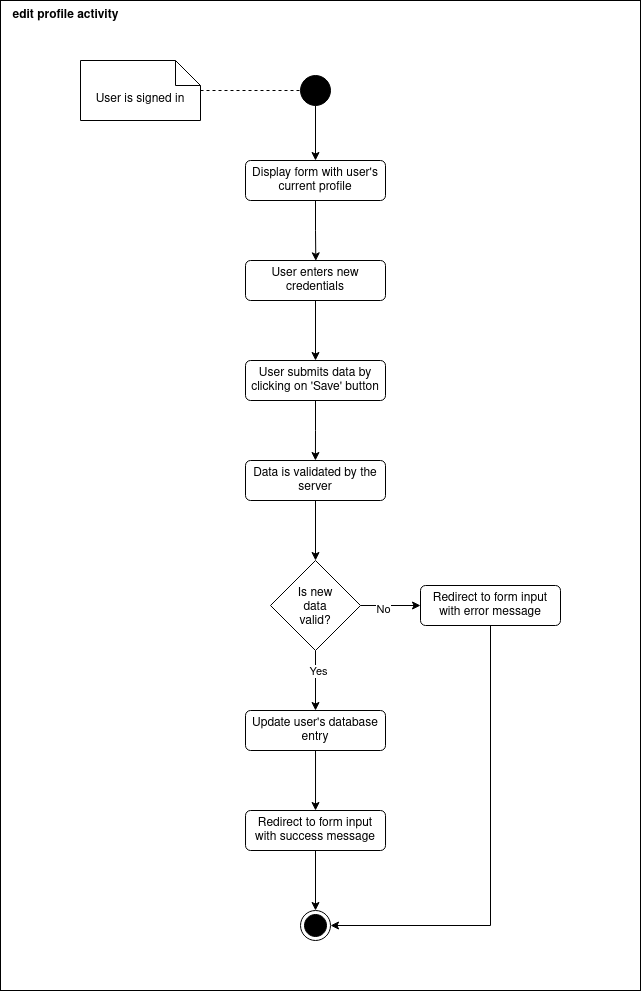

The diagram above was exported from draw.io. Its source (the exported page's mxGraphModel, read from the mxfile embedded in the PNG):
<mxGraphModel dx="2049" dy="1073" grid="1" gridSize="10" guides="1" tooltips="1" connect="1" arrows="1" fold="1" page="1" pageScale="1" pageWidth="1654" pageHeight="1169" math="0" shadow="0">
  <root>
    <mxCell id="0" />
    <mxCell id="1" parent="0" />
    <mxCell id="kgg2OqBg7jDrfFBygoqV-44" value="" style="rounded=0;whiteSpace=wrap;html=1;" vertex="1" parent="1">
      <mxGeometry x="320" width="640" height="990" as="geometry" />
    </mxCell>
    <mxCell id="2GAlwm81WVU0MtuOHU4o-102" style="edgeStyle=orthogonalEdgeStyle;rounded=0;orthogonalLoop=1;jettySize=auto;html=1;entryX=0.5;entryY=0;entryDx=0;entryDy=0;" parent="1" source="Nmuuwp9TQP1sTt7Scq2c-13" target="2GAlwm81WVU0MtuOHU4o-100" edge="1">
      <mxGeometry relative="1" as="geometry" />
    </mxCell>
    <mxCell id="Nmuuwp9TQP1sTt7Scq2c-13" value="" style="ellipse;fillColor=strokeColor;html=1;" parent="1" vertex="1">
      <mxGeometry x="620" y="75" width="30" height="30" as="geometry" />
    </mxCell>
    <mxCell id="2GAlwm81WVU0MtuOHU4o-42" style="edgeStyle=orthogonalEdgeStyle;rounded=0;orthogonalLoop=1;jettySize=auto;html=1;entryX=0;entryY=0.5;entryDx=0;entryDy=0;endArrow=none;endFill=0;dashed=1;" parent="1" source="2GAlwm81WVU0MtuOHU4o-41" target="Nmuuwp9TQP1sTt7Scq2c-13" edge="1">
      <mxGeometry relative="1" as="geometry" />
    </mxCell>
    <mxCell id="2GAlwm81WVU0MtuOHU4o-41" value="User is signed in" style="shape=note2;boundedLbl=1;whiteSpace=wrap;html=1;size=25;verticalAlign=top;align=center;" parent="1" vertex="1">
      <mxGeometry x="400" y="60" width="120" height="60" as="geometry" />
    </mxCell>
    <mxCell id="2GAlwm81WVU0MtuOHU4o-100" value="Display form with user's current profile" style="html=1;align=center;verticalAlign=middle;rounded=1;absoluteArcSize=1;arcSize=10;dashed=0;whiteSpace=wrap;" parent="1" vertex="1">
      <mxGeometry x="565" y="160" width="140" height="40" as="geometry" />
    </mxCell>
    <mxCell id="kgg2OqBg7jDrfFBygoqV-1" value="edit profile activity" style="text;html=1;align=center;verticalAlign=middle;resizable=0;points=[];autosize=1;strokeColor=none;fillColor=none;fontStyle=1" vertex="1" parent="1">
      <mxGeometry x="320" width="130" height="30" as="geometry" />
    </mxCell>
    <mxCell id="kgg2OqBg7jDrfFBygoqV-13" style="edgeStyle=orthogonalEdgeStyle;rounded=0;orthogonalLoop=1;jettySize=auto;html=1;entryX=0.5;entryY=0;entryDx=0;entryDy=0;" edge="1" parent="1" source="kgg2OqBg7jDrfFBygoqV-4" target="kgg2OqBg7jDrfFBygoqV-10">
      <mxGeometry relative="1" as="geometry" />
    </mxCell>
    <mxCell id="kgg2OqBg7jDrfFBygoqV-4" value="User enters new credentials" style="html=1;align=center;verticalAlign=middle;rounded=1;absoluteArcSize=1;arcSize=10;dashed=0;whiteSpace=wrap;" vertex="1" parent="1">
      <mxGeometry x="565.01" y="260" width="140" height="40" as="geometry" />
    </mxCell>
    <mxCell id="kgg2OqBg7jDrfFBygoqV-6" style="edgeStyle=orthogonalEdgeStyle;rounded=0;orthogonalLoop=1;jettySize=auto;html=1;entryX=0.067;entryY=0.499;entryDx=0;entryDy=0;entryPerimeter=0;" edge="1" parent="1" source="2GAlwm81WVU0MtuOHU4o-100">
      <mxGeometry relative="1" as="geometry">
        <mxPoint x="635.3287500000001" y="260.33500000000004" as="targetPoint" />
      </mxGeometry>
    </mxCell>
    <mxCell id="kgg2OqBg7jDrfFBygoqV-10" value="User submits data by clicking on 'Save' button" style="html=1;align=center;verticalAlign=middle;rounded=1;absoluteArcSize=1;arcSize=10;dashed=0;whiteSpace=wrap;" vertex="1" parent="1">
      <mxGeometry x="565.01" y="360" width="140" height="40" as="geometry" />
    </mxCell>
    <mxCell id="kgg2OqBg7jDrfFBygoqV-22" style="edgeStyle=orthogonalEdgeStyle;rounded=0;orthogonalLoop=1;jettySize=auto;html=1;entryX=0.5;entryY=0;entryDx=0;entryDy=0;" edge="1" parent="1" source="kgg2OqBg7jDrfFBygoqV-14" target="kgg2OqBg7jDrfFBygoqV-21">
      <mxGeometry relative="1" as="geometry" />
    </mxCell>
    <mxCell id="kgg2OqBg7jDrfFBygoqV-14" value="Data is validated by the server" style="html=1;align=center;verticalAlign=middle;rounded=1;absoluteArcSize=1;arcSize=10;dashed=0;whiteSpace=wrap;" vertex="1" parent="1">
      <mxGeometry x="565.01" y="460" width="140" height="40" as="geometry" />
    </mxCell>
    <mxCell id="kgg2OqBg7jDrfFBygoqV-37" style="edgeStyle=orthogonalEdgeStyle;rounded=0;orthogonalLoop=1;jettySize=auto;html=1;entryX=0.5;entryY=0;entryDx=0;entryDy=0;" edge="1" parent="1" source="kgg2OqBg7jDrfFBygoqV-21" target="kgg2OqBg7jDrfFBygoqV-36">
      <mxGeometry relative="1" as="geometry" />
    </mxCell>
    <mxCell id="kgg2OqBg7jDrfFBygoqV-46" value="Yes" style="edgeLabel;html=1;align=center;verticalAlign=middle;resizable=0;points=[];" vertex="1" connectable="0" parent="kgg2OqBg7jDrfFBygoqV-37">
      <mxGeometry x="-0.3381" y="2" relative="1" as="geometry">
        <mxPoint as="offset" />
      </mxGeometry>
    </mxCell>
    <mxCell id="kgg2OqBg7jDrfFBygoqV-41" style="edgeStyle=orthogonalEdgeStyle;rounded=0;orthogonalLoop=1;jettySize=auto;html=1;entryX=0;entryY=0.5;entryDx=0;entryDy=0;" edge="1" parent="1" source="kgg2OqBg7jDrfFBygoqV-21" target="kgg2OqBg7jDrfFBygoqV-31">
      <mxGeometry relative="1" as="geometry" />
    </mxCell>
    <mxCell id="kgg2OqBg7jDrfFBygoqV-45" value="No" style="edgeLabel;html=1;align=center;verticalAlign=middle;resizable=0;points=[];" vertex="1" connectable="0" parent="kgg2OqBg7jDrfFBygoqV-41">
      <mxGeometry x="-0.2527" y="-3" relative="1" as="geometry">
        <mxPoint as="offset" />
      </mxGeometry>
    </mxCell>
    <mxCell id="kgg2OqBg7jDrfFBygoqV-21" value="Is new&#10;data&#10;valid?" style="rhombus;" vertex="1" parent="1">
      <mxGeometry x="590.01" y="560" width="90" height="90" as="geometry" />
    </mxCell>
    <mxCell id="kgg2OqBg7jDrfFBygoqV-27" style="edgeStyle=orthogonalEdgeStyle;rounded=0;orthogonalLoop=1;jettySize=auto;html=1;entryX=0;entryY=0.145;entryDx=0;entryDy=0;entryPerimeter=0;" edge="1" parent="1" source="kgg2OqBg7jDrfFBygoqV-10">
      <mxGeometry relative="1" as="geometry">
        <mxPoint x="634.9462500000002" y="460" as="targetPoint" />
      </mxGeometry>
    </mxCell>
    <mxCell id="kgg2OqBg7jDrfFBygoqV-42" style="edgeStyle=orthogonalEdgeStyle;rounded=0;orthogonalLoop=1;jettySize=auto;html=1;entryX=1;entryY=0.5;entryDx=0;entryDy=0;" edge="1" parent="1" source="kgg2OqBg7jDrfFBygoqV-31" target="kgg2OqBg7jDrfFBygoqV-35">
      <mxGeometry relative="1" as="geometry">
        <mxPoint x="810.01" y="920" as="targetPoint" />
        <Array as="points">
          <mxPoint x="810.01" y="925" />
        </Array>
      </mxGeometry>
    </mxCell>
    <mxCell id="kgg2OqBg7jDrfFBygoqV-31" value="Redirect to form input with error message" style="html=1;align=center;verticalAlign=middle;rounded=1;absoluteArcSize=1;arcSize=10;dashed=0;whiteSpace=wrap;" vertex="1" parent="1">
      <mxGeometry x="740.01" y="585" width="140" height="40" as="geometry" />
    </mxCell>
    <mxCell id="kgg2OqBg7jDrfFBygoqV-35" value="" style="ellipse;html=1;shape=endState;fillColor=strokeColor;" vertex="1" parent="1">
      <mxGeometry x="620.01" y="910" width="30" height="30" as="geometry" />
    </mxCell>
    <mxCell id="kgg2OqBg7jDrfFBygoqV-39" style="edgeStyle=orthogonalEdgeStyle;rounded=0;orthogonalLoop=1;jettySize=auto;html=1;entryX=0.5;entryY=0;entryDx=0;entryDy=0;" edge="1" parent="1" source="kgg2OqBg7jDrfFBygoqV-36" target="kgg2OqBg7jDrfFBygoqV-38">
      <mxGeometry relative="1" as="geometry" />
    </mxCell>
    <mxCell id="kgg2OqBg7jDrfFBygoqV-36" value="Update user's database entry" style="html=1;align=center;verticalAlign=middle;rounded=1;absoluteArcSize=1;arcSize=10;dashed=0;whiteSpace=wrap;" vertex="1" parent="1">
      <mxGeometry x="565.01" y="710" width="140" height="40" as="geometry" />
    </mxCell>
    <mxCell id="kgg2OqBg7jDrfFBygoqV-40" style="edgeStyle=orthogonalEdgeStyle;rounded=0;orthogonalLoop=1;jettySize=auto;html=1;entryX=0.5;entryY=0;entryDx=0;entryDy=0;" edge="1" parent="1" source="kgg2OqBg7jDrfFBygoqV-38" target="kgg2OqBg7jDrfFBygoqV-35">
      <mxGeometry relative="1" as="geometry" />
    </mxCell>
    <mxCell id="kgg2OqBg7jDrfFBygoqV-38" value="Redirect to form input with success message" style="html=1;align=center;verticalAlign=middle;rounded=1;absoluteArcSize=1;arcSize=10;dashed=0;whiteSpace=wrap;" vertex="1" parent="1">
      <mxGeometry x="565.02" y="810" width="140" height="40" as="geometry" />
    </mxCell>
  </root>
</mxGraphModel>